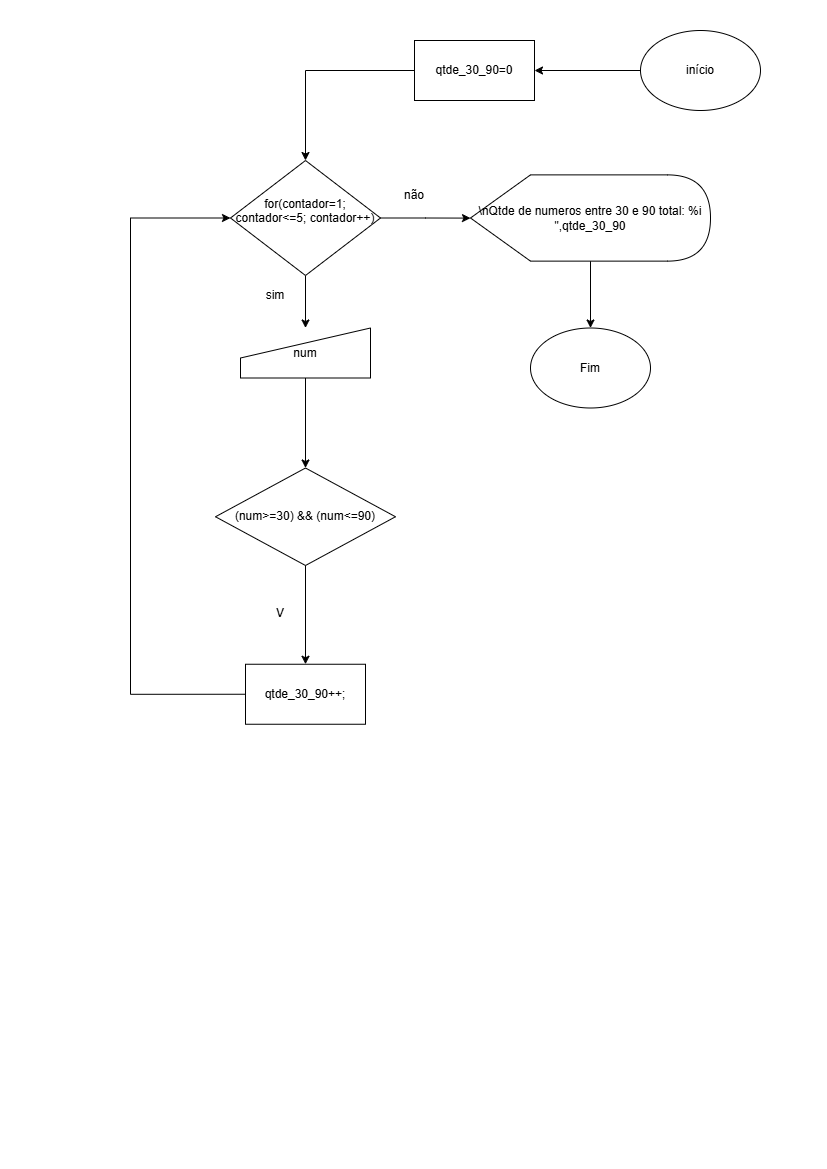

The diagram above was exported from draw.io. Its source (the exported page's mxGraphModel, read from the mxfile embedded in the PNG):
<mxGraphModel dx="1428" dy="785" grid="1" gridSize="10" guides="1" tooltips="1" connect="1" arrows="1" fold="1" page="1" pageScale="1" pageWidth="827" pageHeight="1169" math="0" shadow="0">
  <root>
    <mxCell id="0" />
    <mxCell id="1" parent="0" />
    <mxCell id="AgF1Dpxhq1m5RJKfnJMa-4" value="" style="edgeStyle=orthogonalEdgeStyle;rounded=0;orthogonalLoop=1;jettySize=auto;html=1;" edge="1" parent="1" source="AgF1Dpxhq1m5RJKfnJMa-1" target="AgF1Dpxhq1m5RJKfnJMa-3">
      <mxGeometry relative="1" as="geometry" />
    </mxCell>
    <mxCell id="AgF1Dpxhq1m5RJKfnJMa-1" value="início" style="ellipse;whiteSpace=wrap;html=1;" vertex="1" parent="1">
      <mxGeometry x="640" y="30" width="120" height="80" as="geometry" />
    </mxCell>
    <mxCell id="AgF1Dpxhq1m5RJKfnJMa-2" value="Fim" style="ellipse;whiteSpace=wrap;html=1;" vertex="1" parent="1">
      <mxGeometry x="530" y="327.5" width="120" height="80" as="geometry" />
    </mxCell>
    <mxCell id="AgF1Dpxhq1m5RJKfnJMa-6" value="" style="edgeStyle=orthogonalEdgeStyle;rounded=0;orthogonalLoop=1;jettySize=auto;html=1;" edge="1" parent="1" source="AgF1Dpxhq1m5RJKfnJMa-3" target="AgF1Dpxhq1m5RJKfnJMa-5">
      <mxGeometry relative="1" as="geometry" />
    </mxCell>
    <mxCell id="AgF1Dpxhq1m5RJKfnJMa-3" value="qtde_30_90=0" style="rounded=0;whiteSpace=wrap;html=1;" vertex="1" parent="1">
      <mxGeometry x="414" y="40" width="120" height="60" as="geometry" />
    </mxCell>
    <mxCell id="AgF1Dpxhq1m5RJKfnJMa-15" value="" style="edgeStyle=orthogonalEdgeStyle;rounded=0;orthogonalLoop=1;jettySize=auto;html=1;" edge="1" parent="1" source="AgF1Dpxhq1m5RJKfnJMa-5" target="AgF1Dpxhq1m5RJKfnJMa-7">
      <mxGeometry relative="1" as="geometry" />
    </mxCell>
    <mxCell id="AgF1Dpxhq1m5RJKfnJMa-19" value="" style="edgeStyle=orthogonalEdgeStyle;rounded=0;orthogonalLoop=1;jettySize=auto;html=1;" edge="1" parent="1" source="AgF1Dpxhq1m5RJKfnJMa-5" target="AgF1Dpxhq1m5RJKfnJMa-18">
      <mxGeometry relative="1" as="geometry" />
    </mxCell>
    <mxCell id="AgF1Dpxhq1m5RJKfnJMa-5" value="&#10;for(contador=1; contador&amp;lt;=5; contador++)&#10;&#10;" style="rhombus;whiteSpace=wrap;html=1;" vertex="1" parent="1">
      <mxGeometry x="230" y="160" width="150" height="115" as="geometry" />
    </mxCell>
    <mxCell id="AgF1Dpxhq1m5RJKfnJMa-16" value="" style="edgeStyle=orthogonalEdgeStyle;rounded=0;orthogonalLoop=1;jettySize=auto;html=1;" edge="1" parent="1" source="AgF1Dpxhq1m5RJKfnJMa-7" target="AgF1Dpxhq1m5RJKfnJMa-9">
      <mxGeometry relative="1" as="geometry" />
    </mxCell>
    <mxCell id="AgF1Dpxhq1m5RJKfnJMa-7" value="num" style="shape=manualInput;whiteSpace=wrap;html=1;" vertex="1" parent="1">
      <mxGeometry x="240" y="327.5" width="130" height="50" as="geometry" />
    </mxCell>
    <mxCell id="AgF1Dpxhq1m5RJKfnJMa-12" value="" style="edgeStyle=orthogonalEdgeStyle;rounded=0;orthogonalLoop=1;jettySize=auto;html=1;" edge="1" parent="1" source="AgF1Dpxhq1m5RJKfnJMa-9" target="AgF1Dpxhq1m5RJKfnJMa-11">
      <mxGeometry relative="1" as="geometry" />
    </mxCell>
    <mxCell id="AgF1Dpxhq1m5RJKfnJMa-9" value="(num&amp;gt;=30) &amp;amp;&amp;amp; (num&amp;lt;=90)" style="rhombus;whiteSpace=wrap;html=1;" vertex="1" parent="1">
      <mxGeometry x="215" y="467.5" width="180" height="97.5" as="geometry" />
    </mxCell>
    <mxCell id="AgF1Dpxhq1m5RJKfnJMa-14" style="edgeStyle=orthogonalEdgeStyle;rounded=0;orthogonalLoop=1;jettySize=auto;html=1;exitX=0;exitY=0.5;exitDx=0;exitDy=0;entryX=0;entryY=0.5;entryDx=0;entryDy=0;" edge="1" parent="1" source="AgF1Dpxhq1m5RJKfnJMa-11" target="AgF1Dpxhq1m5RJKfnJMa-5">
      <mxGeometry relative="1" as="geometry">
        <mxPoint x="130" y="217.5" as="targetPoint" />
        <Array as="points">
          <mxPoint x="130" y="693.5" />
          <mxPoint x="130" y="217.5" />
        </Array>
      </mxGeometry>
    </mxCell>
    <mxCell id="AgF1Dpxhq1m5RJKfnJMa-11" value="qtde_30_90++;" style="whiteSpace=wrap;html=1;" vertex="1" parent="1">
      <mxGeometry x="245" y="663.75" width="120" height="60" as="geometry" />
    </mxCell>
    <mxCell id="AgF1Dpxhq1m5RJKfnJMa-13" value="V" style="text;html=1;align=center;verticalAlign=middle;whiteSpace=wrap;rounded=0;" vertex="1" parent="1">
      <mxGeometry x="250" y="597.5" width="60" height="30" as="geometry" />
    </mxCell>
    <mxCell id="AgF1Dpxhq1m5RJKfnJMa-17" value="sim" style="text;html=1;align=center;verticalAlign=middle;whiteSpace=wrap;rounded=0;" vertex="1" parent="1">
      <mxGeometry x="245" y="280" width="60" height="30" as="geometry" />
    </mxCell>
    <mxCell id="AgF1Dpxhq1m5RJKfnJMa-21" value="" style="edgeStyle=orthogonalEdgeStyle;rounded=0;orthogonalLoop=1;jettySize=auto;html=1;" edge="1" parent="1" source="AgF1Dpxhq1m5RJKfnJMa-18" target="AgF1Dpxhq1m5RJKfnJMa-2">
      <mxGeometry relative="1" as="geometry" />
    </mxCell>
    <mxCell id="AgF1Dpxhq1m5RJKfnJMa-18" value="\nQtde de numeros entre 30 e 90 total: %i &quot;,qtde_30_90" style="shape=display;whiteSpace=wrap;html=1;" vertex="1" parent="1">
      <mxGeometry x="470" y="174.38" width="240" height="86.25" as="geometry" />
    </mxCell>
    <mxCell id="AgF1Dpxhq1m5RJKfnJMa-20" value="não" style="text;html=1;align=center;verticalAlign=middle;whiteSpace=wrap;rounded=0;" vertex="1" parent="1">
      <mxGeometry x="384" y="180" width="60" height="30" as="geometry" />
    </mxCell>
  </root>
</mxGraphModel>